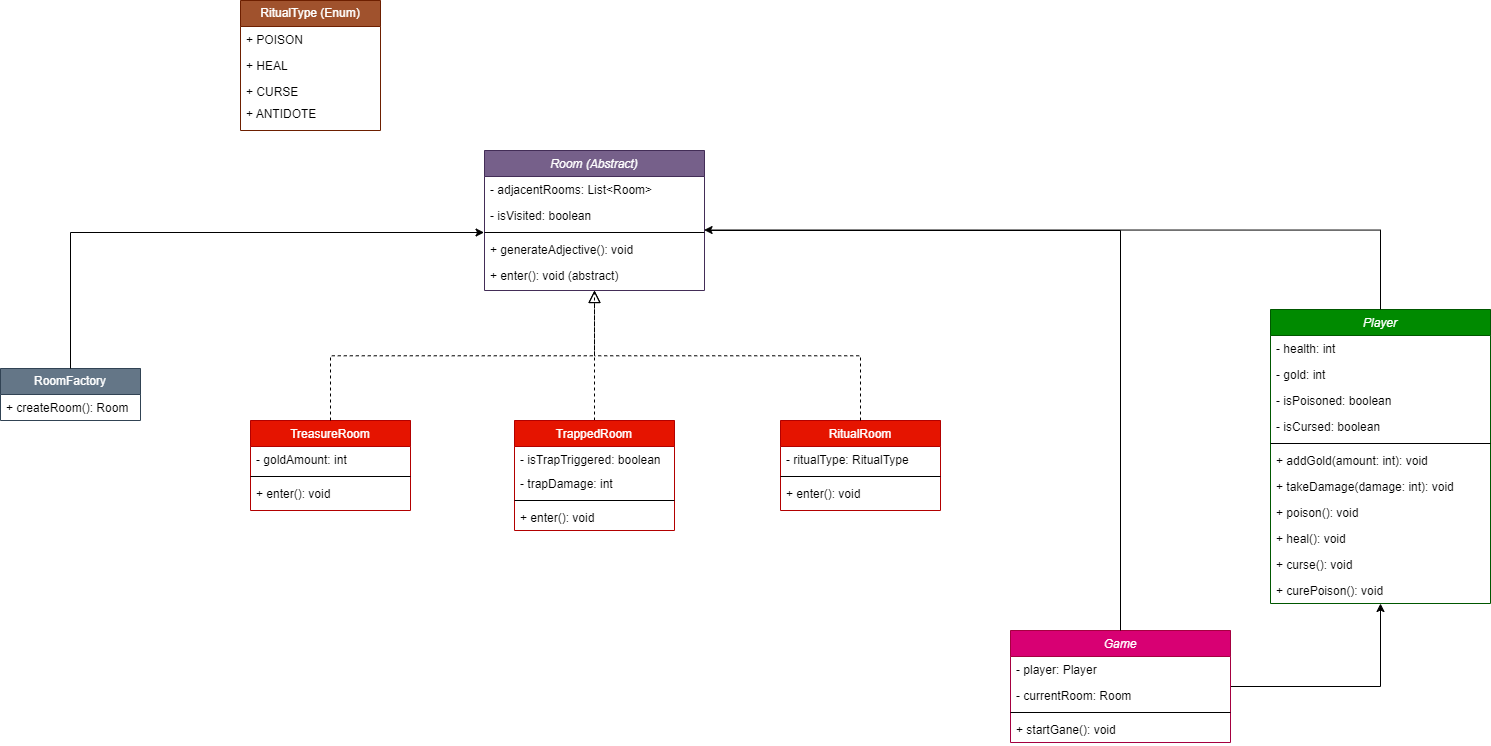

The diagram above was exported from draw.io. Its source (the exported page's mxGraphModel, read from the mxfile embedded in the PNG):
<mxGraphModel dx="1868" dy="1169" grid="1" gridSize="10" guides="1" tooltips="1" connect="1" arrows="1" fold="1" page="1" pageScale="1" pageWidth="827" pageHeight="1169" math="0" shadow="0">
  <root>
    <mxCell id="WIyWlLk6GJQsqaUBKTNV-0" />
    <mxCell id="WIyWlLk6GJQsqaUBKTNV-1" parent="WIyWlLk6GJQsqaUBKTNV-0" />
    <mxCell id="zkfFHV4jXpPFQw0GAbJ--0" value="Room (Abstract)" style="swimlane;fontStyle=2;align=center;verticalAlign=top;childLayout=stackLayout;horizontal=1;startSize=26;horizontalStack=0;resizeParent=1;resizeLast=0;collapsible=1;marginBottom=0;rounded=0;shadow=0;strokeWidth=1;fillColor=#76608a;fontColor=#ffffff;strokeColor=#432D57;" parent="WIyWlLk6GJQsqaUBKTNV-1" vertex="1">
      <mxGeometry x="294" y="190" width="220" height="140" as="geometry">
        <mxRectangle x="230" y="140" width="160" height="26" as="alternateBounds" />
      </mxGeometry>
    </mxCell>
    <mxCell id="zkfFHV4jXpPFQw0GAbJ--1" value="- adjacentRooms: List&lt;Room&gt;" style="text;align=left;verticalAlign=top;spacingLeft=4;spacingRight=4;overflow=hidden;rotatable=0;points=[[0,0.5],[1,0.5]];portConstraint=eastwest;" parent="zkfFHV4jXpPFQw0GAbJ--0" vertex="1">
      <mxGeometry y="26" width="220" height="26" as="geometry" />
    </mxCell>
    <mxCell id="zkfFHV4jXpPFQw0GAbJ--2" value="- isVisited: boolean" style="text;align=left;verticalAlign=top;spacingLeft=4;spacingRight=4;overflow=hidden;rotatable=0;points=[[0,0.5],[1,0.5]];portConstraint=eastwest;rounded=0;shadow=0;html=0;" parent="zkfFHV4jXpPFQw0GAbJ--0" vertex="1">
      <mxGeometry y="52" width="220" height="26" as="geometry" />
    </mxCell>
    <mxCell id="zkfFHV4jXpPFQw0GAbJ--4" value="" style="line;html=1;strokeWidth=1;align=left;verticalAlign=middle;spacingTop=-1;spacingLeft=3;spacingRight=3;rotatable=0;labelPosition=right;points=[];portConstraint=eastwest;" parent="zkfFHV4jXpPFQw0GAbJ--0" vertex="1">
      <mxGeometry y="78" width="220" height="8" as="geometry" />
    </mxCell>
    <mxCell id="DTVmmG9HPNqejyOjeddU-3" value="+ generateAdjective(): void" style="text;align=left;verticalAlign=top;spacingLeft=4;spacingRight=4;overflow=hidden;rotatable=0;points=[[0,0.5],[1,0.5]];portConstraint=eastwest;rounded=0;shadow=0;html=0;" parent="zkfFHV4jXpPFQw0GAbJ--0" vertex="1">
      <mxGeometry y="86" width="220" height="26" as="geometry" />
    </mxCell>
    <mxCell id="DTVmmG9HPNqejyOjeddU-2" value="+ enter(): void (abstract)" style="text;align=left;verticalAlign=top;spacingLeft=4;spacingRight=4;overflow=hidden;rotatable=0;points=[[0,0.5],[1,0.5]];portConstraint=eastwest;" parent="zkfFHV4jXpPFQw0GAbJ--0" vertex="1">
      <mxGeometry y="112" width="220" height="26" as="geometry" />
    </mxCell>
    <mxCell id="zkfFHV4jXpPFQw0GAbJ--6" value="TreasureRoom" style="swimlane;fontStyle=0;align=center;verticalAlign=top;childLayout=stackLayout;horizontal=1;startSize=26;horizontalStack=0;resizeParent=1;resizeLast=0;collapsible=1;marginBottom=0;rounded=0;shadow=0;strokeWidth=1;fillColor=#e51400;fontColor=#ffffff;strokeColor=#B20000;" parent="WIyWlLk6GJQsqaUBKTNV-1" vertex="1">
      <mxGeometry x="60" y="460" width="160" height="90" as="geometry">
        <mxRectangle x="130" y="380" width="160" height="26" as="alternateBounds" />
      </mxGeometry>
    </mxCell>
    <mxCell id="zkfFHV4jXpPFQw0GAbJ--7" value="- goldAmount: int" style="text;align=left;verticalAlign=top;spacingLeft=4;spacingRight=4;overflow=hidden;rotatable=0;points=[[0,0.5],[1,0.5]];portConstraint=eastwest;" parent="zkfFHV4jXpPFQw0GAbJ--6" vertex="1">
      <mxGeometry y="26" width="160" height="26" as="geometry" />
    </mxCell>
    <mxCell id="zkfFHV4jXpPFQw0GAbJ--9" value="" style="line;html=1;strokeWidth=1;align=left;verticalAlign=middle;spacingTop=-1;spacingLeft=3;spacingRight=3;rotatable=0;labelPosition=right;points=[];portConstraint=eastwest;" parent="zkfFHV4jXpPFQw0GAbJ--6" vertex="1">
      <mxGeometry y="52" width="160" height="8" as="geometry" />
    </mxCell>
    <mxCell id="zkfFHV4jXpPFQw0GAbJ--11" value="+ enter(): void" style="text;align=left;verticalAlign=top;spacingLeft=4;spacingRight=4;overflow=hidden;rotatable=0;points=[[0,0.5],[1,0.5]];portConstraint=eastwest;" parent="zkfFHV4jXpPFQw0GAbJ--6" vertex="1">
      <mxGeometry y="60" width="160" height="26" as="geometry" />
    </mxCell>
    <mxCell id="zkfFHV4jXpPFQw0GAbJ--12" value="" style="endArrow=block;endSize=10;endFill=0;shadow=0;strokeWidth=1;rounded=0;curved=0;edgeStyle=elbowEdgeStyle;elbow=vertical;dashed=1;" parent="WIyWlLk6GJQsqaUBKTNV-1" source="zkfFHV4jXpPFQw0GAbJ--6" target="zkfFHV4jXpPFQw0GAbJ--0" edge="1">
      <mxGeometry width="160" relative="1" as="geometry">
        <mxPoint x="190" y="-37" as="sourcePoint" />
        <mxPoint x="190" y="-37" as="targetPoint" />
      </mxGeometry>
    </mxCell>
    <mxCell id="DTVmmG9HPNqejyOjeddU-47" style="edgeStyle=orthogonalEdgeStyle;rounded=0;orthogonalLoop=1;jettySize=auto;html=1;dashed=1;endArrow=none;endFill=0;" parent="WIyWlLk6GJQsqaUBKTNV-1" source="DTVmmG9HPNqejyOjeddU-4" edge="1">
      <mxGeometry relative="1" as="geometry">
        <mxPoint x="404" y="330" as="targetPoint" />
      </mxGeometry>
    </mxCell>
    <mxCell id="DTVmmG9HPNqejyOjeddU-4" value="TrappedRoom" style="swimlane;fontStyle=0;align=center;verticalAlign=top;childLayout=stackLayout;horizontal=1;startSize=26;horizontalStack=0;resizeParent=1;resizeLast=0;collapsible=1;marginBottom=0;rounded=0;shadow=0;strokeWidth=1;fillColor=#e51400;fontColor=#ffffff;strokeColor=#B20000;" parent="WIyWlLk6GJQsqaUBKTNV-1" vertex="1">
      <mxGeometry x="324" y="460" width="160" height="110" as="geometry">
        <mxRectangle x="130" y="380" width="160" height="26" as="alternateBounds" />
      </mxGeometry>
    </mxCell>
    <mxCell id="DTVmmG9HPNqejyOjeddU-5" value="- isTrapTriggered: boolean" style="text;align=left;verticalAlign=top;spacingLeft=4;spacingRight=4;overflow=hidden;rotatable=0;points=[[0,0.5],[1,0.5]];portConstraint=eastwest;" parent="DTVmmG9HPNqejyOjeddU-4" vertex="1">
      <mxGeometry y="26" width="160" height="24" as="geometry" />
    </mxCell>
    <mxCell id="DTVmmG9HPNqejyOjeddU-7" value="- trapDamage: int" style="text;align=left;verticalAlign=top;spacingLeft=4;spacingRight=4;overflow=hidden;rotatable=0;points=[[0,0.5],[1,0.5]];portConstraint=eastwest;" parent="DTVmmG9HPNqejyOjeddU-4" vertex="1">
      <mxGeometry y="50" width="160" height="26" as="geometry" />
    </mxCell>
    <mxCell id="DTVmmG9HPNqejyOjeddU-6" value="" style="line;html=1;strokeWidth=1;align=left;verticalAlign=middle;spacingTop=-1;spacingLeft=3;spacingRight=3;rotatable=0;labelPosition=right;points=[];portConstraint=eastwest;" parent="DTVmmG9HPNqejyOjeddU-4" vertex="1">
      <mxGeometry y="76" width="160" height="8" as="geometry" />
    </mxCell>
    <mxCell id="DTVmmG9HPNqejyOjeddU-17" value="+ enter(): void" style="text;align=left;verticalAlign=top;spacingLeft=4;spacingRight=4;overflow=hidden;rotatable=0;points=[[0,0.5],[1,0.5]];portConstraint=eastwest;" parent="DTVmmG9HPNqejyOjeddU-4" vertex="1">
      <mxGeometry y="84" width="160" height="26" as="geometry" />
    </mxCell>
    <mxCell id="DTVmmG9HPNqejyOjeddU-11" value="RitualRoom" style="swimlane;fontStyle=0;align=center;verticalAlign=top;childLayout=stackLayout;horizontal=1;startSize=26;horizontalStack=0;resizeParent=1;resizeLast=0;collapsible=1;marginBottom=0;rounded=0;shadow=0;strokeWidth=1;fillColor=#e51400;fontColor=#ffffff;strokeColor=#B20000;" parent="WIyWlLk6GJQsqaUBKTNV-1" vertex="1">
      <mxGeometry x="590" y="460" width="160" height="90" as="geometry">
        <mxRectangle x="130" y="380" width="160" height="26" as="alternateBounds" />
      </mxGeometry>
    </mxCell>
    <mxCell id="DTVmmG9HPNqejyOjeddU-12" value="- ritualType: RitualType" style="text;align=left;verticalAlign=top;spacingLeft=4;spacingRight=4;overflow=hidden;rotatable=0;points=[[0,0.5],[1,0.5]];portConstraint=eastwest;" parent="DTVmmG9HPNqejyOjeddU-11" vertex="1">
      <mxGeometry y="26" width="160" height="26" as="geometry" />
    </mxCell>
    <mxCell id="DTVmmG9HPNqejyOjeddU-13" value="" style="line;html=1;strokeWidth=1;align=left;verticalAlign=middle;spacingTop=-1;spacingLeft=3;spacingRight=3;rotatable=0;labelPosition=right;points=[];portConstraint=eastwest;" parent="DTVmmG9HPNqejyOjeddU-11" vertex="1">
      <mxGeometry y="52" width="160" height="8" as="geometry" />
    </mxCell>
    <mxCell id="DTVmmG9HPNqejyOjeddU-14" value="+ enter(): void" style="text;align=left;verticalAlign=top;spacingLeft=4;spacingRight=4;overflow=hidden;rotatable=0;points=[[0,0.5],[1,0.5]];portConstraint=eastwest;" parent="DTVmmG9HPNqejyOjeddU-11" vertex="1">
      <mxGeometry y="60" width="160" height="26" as="geometry" />
    </mxCell>
    <mxCell id="DTVmmG9HPNqejyOjeddU-18" value="RitualType (Enum)" style="swimlane;fontStyle=0;childLayout=stackLayout;horizontal=1;startSize=26;fillColor=#a0522d;horizontalStack=0;resizeParent=1;resizeParentMax=0;resizeLast=0;collapsible=1;marginBottom=0;whiteSpace=wrap;html=1;fontColor=#ffffff;strokeColor=#6D1F00;" parent="WIyWlLk6GJQsqaUBKTNV-1" vertex="1">
      <mxGeometry x="50" y="40" width="140" height="130" as="geometry" />
    </mxCell>
    <mxCell id="DTVmmG9HPNqejyOjeddU-19" value="+ POISON" style="text;strokeColor=none;fillColor=none;align=left;verticalAlign=top;spacingLeft=4;spacingRight=4;overflow=hidden;rotatable=0;points=[[0,0.5],[1,0.5]];portConstraint=eastwest;whiteSpace=wrap;html=1;" parent="DTVmmG9HPNqejyOjeddU-18" vertex="1">
      <mxGeometry y="26" width="140" height="26" as="geometry" />
    </mxCell>
    <mxCell id="DTVmmG9HPNqejyOjeddU-20" value="+ HEAL" style="text;strokeColor=none;fillColor=none;align=left;verticalAlign=top;spacingLeft=4;spacingRight=4;overflow=hidden;rotatable=0;points=[[0,0.5],[1,0.5]];portConstraint=eastwest;whiteSpace=wrap;html=1;" parent="DTVmmG9HPNqejyOjeddU-18" vertex="1">
      <mxGeometry y="52" width="140" height="26" as="geometry" />
    </mxCell>
    <mxCell id="DTVmmG9HPNqejyOjeddU-21" value="+ CURSE" style="text;strokeColor=none;fillColor=none;align=left;verticalAlign=top;spacingLeft=4;spacingRight=4;overflow=hidden;rotatable=0;points=[[0,0.5],[1,0.5]];portConstraint=eastwest;whiteSpace=wrap;html=1;" parent="DTVmmG9HPNqejyOjeddU-18" vertex="1">
      <mxGeometry y="78" width="140" height="22" as="geometry" />
    </mxCell>
    <mxCell id="DTVmmG9HPNqejyOjeddU-23" value="+ ANTIDOTE" style="text;strokeColor=none;fillColor=none;align=left;verticalAlign=top;spacingLeft=4;spacingRight=4;overflow=hidden;rotatable=0;points=[[0,0.5],[1,0.5]];portConstraint=eastwest;whiteSpace=wrap;html=1;" parent="DTVmmG9HPNqejyOjeddU-18" vertex="1">
      <mxGeometry y="100" width="140" height="30" as="geometry" />
    </mxCell>
    <mxCell id="DTVmmG9HPNqejyOjeddU-24" value="RoomFactory" style="swimlane;fontStyle=0;childLayout=stackLayout;horizontal=1;startSize=26;fillColor=#647687;horizontalStack=0;resizeParent=1;resizeParentMax=0;resizeLast=0;collapsible=1;marginBottom=0;whiteSpace=wrap;html=1;fontColor=#ffffff;strokeColor=#314354;" parent="WIyWlLk6GJQsqaUBKTNV-1" vertex="1">
      <mxGeometry x="-190" y="408" width="140" height="52" as="geometry" />
    </mxCell>
    <mxCell id="DTVmmG9HPNqejyOjeddU-25" value="+ createRoom(): Room" style="text;strokeColor=none;fillColor=none;align=left;verticalAlign=top;spacingLeft=4;spacingRight=4;overflow=hidden;rotatable=0;points=[[0,0.5],[1,0.5]];portConstraint=eastwest;whiteSpace=wrap;html=1;" parent="DTVmmG9HPNqejyOjeddU-24" vertex="1">
      <mxGeometry y="26" width="140" height="26" as="geometry" />
    </mxCell>
    <mxCell id="DTVmmG9HPNqejyOjeddU-32" value="Player" style="swimlane;fontStyle=2;align=center;verticalAlign=top;childLayout=stackLayout;horizontal=1;startSize=26;horizontalStack=0;resizeParent=1;resizeLast=0;collapsible=1;marginBottom=0;rounded=0;shadow=0;strokeWidth=1;fillColor=#008a00;strokeColor=#005700;fontColor=#ffffff;" parent="WIyWlLk6GJQsqaUBKTNV-1" vertex="1">
      <mxGeometry x="1080" y="349" width="220" height="294" as="geometry">
        <mxRectangle x="230" y="140" width="160" height="26" as="alternateBounds" />
      </mxGeometry>
    </mxCell>
    <mxCell id="DTVmmG9HPNqejyOjeddU-33" value="- health: int" style="text;align=left;verticalAlign=top;spacingLeft=4;spacingRight=4;overflow=hidden;rotatable=0;points=[[0,0.5],[1,0.5]];portConstraint=eastwest;" parent="DTVmmG9HPNqejyOjeddU-32" vertex="1">
      <mxGeometry y="26" width="220" height="26" as="geometry" />
    </mxCell>
    <mxCell id="DTVmmG9HPNqejyOjeddU-34" value="- gold: int" style="text;align=left;verticalAlign=top;spacingLeft=4;spacingRight=4;overflow=hidden;rotatable=0;points=[[0,0.5],[1,0.5]];portConstraint=eastwest;rounded=0;shadow=0;html=0;" parent="DTVmmG9HPNqejyOjeddU-32" vertex="1">
      <mxGeometry y="52" width="220" height="26" as="geometry" />
    </mxCell>
    <mxCell id="DTVmmG9HPNqejyOjeddU-36" value="- isPoisoned: boolean" style="text;align=left;verticalAlign=top;spacingLeft=4;spacingRight=4;overflow=hidden;rotatable=0;points=[[0,0.5],[1,0.5]];portConstraint=eastwest;rounded=0;shadow=0;html=0;" parent="DTVmmG9HPNqejyOjeddU-32" vertex="1">
      <mxGeometry y="78" width="220" height="26" as="geometry" />
    </mxCell>
    <mxCell id="DTVmmG9HPNqejyOjeddU-37" value="- isCursed: boolean" style="text;align=left;verticalAlign=top;spacingLeft=4;spacingRight=4;overflow=hidden;rotatable=0;points=[[0,0.5],[1,0.5]];portConstraint=eastwest;" parent="DTVmmG9HPNqejyOjeddU-32" vertex="1">
      <mxGeometry y="104" width="220" height="26" as="geometry" />
    </mxCell>
    <mxCell id="DTVmmG9HPNqejyOjeddU-35" value="" style="line;html=1;strokeWidth=1;align=left;verticalAlign=middle;spacingTop=-1;spacingLeft=3;spacingRight=3;rotatable=0;labelPosition=right;points=[];portConstraint=eastwest;" parent="DTVmmG9HPNqejyOjeddU-32" vertex="1">
      <mxGeometry y="130" width="220" height="8" as="geometry" />
    </mxCell>
    <mxCell id="DTVmmG9HPNqejyOjeddU-39" value="+ addGold(amount: int): void" style="text;align=left;verticalAlign=top;spacingLeft=4;spacingRight=4;overflow=hidden;rotatable=0;points=[[0,0.5],[1,0.5]];portConstraint=eastwest;" parent="DTVmmG9HPNqejyOjeddU-32" vertex="1">
      <mxGeometry y="138" width="220" height="26" as="geometry" />
    </mxCell>
    <mxCell id="6JNqz89MDb2zNw4KD9oD-0" value="+ takeDamage(damage: int): void" style="text;align=left;verticalAlign=top;spacingLeft=4;spacingRight=4;overflow=hidden;rotatable=0;points=[[0,0.5],[1,0.5]];portConstraint=eastwest;" vertex="1" parent="DTVmmG9HPNqejyOjeddU-32">
      <mxGeometry y="164" width="220" height="26" as="geometry" />
    </mxCell>
    <mxCell id="6JNqz89MDb2zNw4KD9oD-1" value="+ poison(): void" style="text;align=left;verticalAlign=top;spacingLeft=4;spacingRight=4;overflow=hidden;rotatable=0;points=[[0,0.5],[1,0.5]];portConstraint=eastwest;" vertex="1" parent="DTVmmG9HPNqejyOjeddU-32">
      <mxGeometry y="190" width="220" height="26" as="geometry" />
    </mxCell>
    <mxCell id="6JNqz89MDb2zNw4KD9oD-2" value="+ heal(): void" style="text;align=left;verticalAlign=top;spacingLeft=4;spacingRight=4;overflow=hidden;rotatable=0;points=[[0,0.5],[1,0.5]];portConstraint=eastwest;" vertex="1" parent="DTVmmG9HPNqejyOjeddU-32">
      <mxGeometry y="216" width="220" height="26" as="geometry" />
    </mxCell>
    <mxCell id="6JNqz89MDb2zNw4KD9oD-3" value="+ curse(): void" style="text;align=left;verticalAlign=top;spacingLeft=4;spacingRight=4;overflow=hidden;rotatable=0;points=[[0,0.5],[1,0.5]];portConstraint=eastwest;" vertex="1" parent="DTVmmG9HPNqejyOjeddU-32">
      <mxGeometry y="242" width="220" height="26" as="geometry" />
    </mxCell>
    <mxCell id="6JNqz89MDb2zNw4KD9oD-4" value="+ curePoison(): void" style="text;align=left;verticalAlign=top;spacingLeft=4;spacingRight=4;overflow=hidden;rotatable=0;points=[[0,0.5],[1,0.5]];portConstraint=eastwest;" vertex="1" parent="DTVmmG9HPNqejyOjeddU-32">
      <mxGeometry y="268" width="220" height="26" as="geometry" />
    </mxCell>
    <mxCell id="DTVmmG9HPNqejyOjeddU-55" style="edgeStyle=orthogonalEdgeStyle;rounded=0;orthogonalLoop=1;jettySize=auto;html=1;entryX=0.5;entryY=1;entryDx=0;entryDy=0;" parent="WIyWlLk6GJQsqaUBKTNV-1" source="DTVmmG9HPNqejyOjeddU-40" target="DTVmmG9HPNqejyOjeddU-32" edge="1">
      <mxGeometry relative="1" as="geometry" />
    </mxCell>
    <mxCell id="DTVmmG9HPNqejyOjeddU-40" value="Game" style="swimlane;fontStyle=2;align=center;verticalAlign=top;childLayout=stackLayout;horizontal=1;startSize=26;horizontalStack=0;resizeParent=1;resizeLast=0;collapsible=1;marginBottom=0;rounded=0;shadow=0;strokeWidth=1;fillColor=#d80073;strokeColor=#A50040;fontColor=#ffffff;" parent="WIyWlLk6GJQsqaUBKTNV-1" vertex="1">
      <mxGeometry x="820" y="670" width="220" height="112" as="geometry">
        <mxRectangle x="230" y="140" width="160" height="26" as="alternateBounds" />
      </mxGeometry>
    </mxCell>
    <mxCell id="DTVmmG9HPNqejyOjeddU-41" value="- player: Player" style="text;align=left;verticalAlign=top;spacingLeft=4;spacingRight=4;overflow=hidden;rotatable=0;points=[[0,0.5],[1,0.5]];portConstraint=eastwest;" parent="DTVmmG9HPNqejyOjeddU-40" vertex="1">
      <mxGeometry y="26" width="220" height="26" as="geometry" />
    </mxCell>
    <mxCell id="DTVmmG9HPNqejyOjeddU-42" value="- currentRoom: Room" style="text;align=left;verticalAlign=top;spacingLeft=4;spacingRight=4;overflow=hidden;rotatable=0;points=[[0,0.5],[1,0.5]];portConstraint=eastwest;rounded=0;shadow=0;html=0;" parent="DTVmmG9HPNqejyOjeddU-40" vertex="1">
      <mxGeometry y="52" width="220" height="26" as="geometry" />
    </mxCell>
    <mxCell id="DTVmmG9HPNqejyOjeddU-45" value="" style="line;html=1;strokeWidth=1;align=left;verticalAlign=middle;spacingTop=-1;spacingLeft=3;spacingRight=3;rotatable=0;labelPosition=right;points=[];portConstraint=eastwest;" parent="DTVmmG9HPNqejyOjeddU-40" vertex="1">
      <mxGeometry y="78" width="220" height="8" as="geometry" />
    </mxCell>
    <mxCell id="DTVmmG9HPNqejyOjeddU-43" value="+ startGane(): void" style="text;align=left;verticalAlign=top;spacingLeft=4;spacingRight=4;overflow=hidden;rotatable=0;points=[[0,0.5],[1,0.5]];portConstraint=eastwest;rounded=0;shadow=0;html=0;" parent="DTVmmG9HPNqejyOjeddU-40" vertex="1">
      <mxGeometry y="86" width="220" height="26" as="geometry" />
    </mxCell>
    <mxCell id="DTVmmG9HPNqejyOjeddU-50" value="" style="endArrow=block;endSize=10;endFill=0;shadow=0;strokeWidth=1;rounded=0;curved=0;edgeStyle=elbowEdgeStyle;elbow=vertical;dashed=1;exitX=0.5;exitY=0;exitDx=0;exitDy=0;" parent="WIyWlLk6GJQsqaUBKTNV-1" source="DTVmmG9HPNqejyOjeddU-11" edge="1">
      <mxGeometry width="160" relative="1" as="geometry">
        <mxPoint x="140" y="460" as="sourcePoint" />
        <mxPoint x="404" y="330" as="targetPoint" />
      </mxGeometry>
    </mxCell>
    <mxCell id="DTVmmG9HPNqejyOjeddU-53" style="edgeStyle=orthogonalEdgeStyle;rounded=0;orthogonalLoop=1;jettySize=auto;html=1;entryX=0.998;entryY=1.058;entryDx=0;entryDy=0;entryPerimeter=0;" parent="WIyWlLk6GJQsqaUBKTNV-1" source="DTVmmG9HPNqejyOjeddU-32" target="zkfFHV4jXpPFQw0GAbJ--2" edge="1">
      <mxGeometry relative="1" as="geometry" />
    </mxCell>
    <mxCell id="DTVmmG9HPNqejyOjeddU-54" style="edgeStyle=orthogonalEdgeStyle;rounded=0;orthogonalLoop=1;jettySize=auto;html=1;entryX=-0.002;entryY=1.154;entryDx=0;entryDy=0;entryPerimeter=0;" parent="WIyWlLk6GJQsqaUBKTNV-1" source="DTVmmG9HPNqejyOjeddU-24" target="zkfFHV4jXpPFQw0GAbJ--2" edge="1">
      <mxGeometry relative="1" as="geometry" />
    </mxCell>
    <mxCell id="DTVmmG9HPNqejyOjeddU-58" style="edgeStyle=orthogonalEdgeStyle;rounded=0;orthogonalLoop=1;jettySize=auto;html=1;entryX=1.027;entryY=1.077;entryDx=0;entryDy=0;entryPerimeter=0;endArrow=none;endFill=0;" parent="WIyWlLk6GJQsqaUBKTNV-1" source="DTVmmG9HPNqejyOjeddU-40" target="zkfFHV4jXpPFQw0GAbJ--2" edge="1">
      <mxGeometry relative="1" as="geometry" />
    </mxCell>
  </root>
</mxGraphModel>